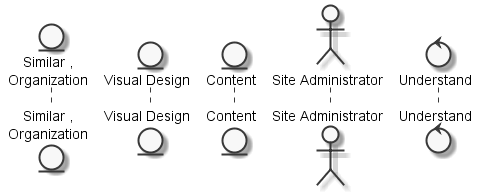

The diagram above was rendered by PlantUML. Its source (embedded in the PNG):
@startuml
	skinparam defaultTextAlignment center
	skinparam monochrome true

	entity "Similar ,\nOrganization" as thingsimilarotherorganization
	entity "Visual Design" as thingvisualdesign
	entity "Content" as thingcontent
	actor "Site Administrator" as actorsiteadministrator
	control "Understand" as controlunderstand


@enduml